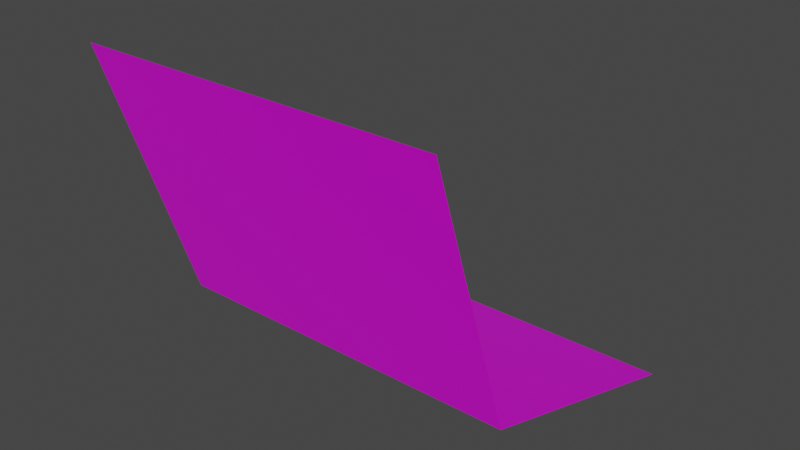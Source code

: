 # Source: ladera2.blend  (saved by Blender 2.91.10; exported with 4.5.12 LTS)
import bpy
from mathutils import Matrix  # noqa: F401  (used for matrix-valued properties, if any)

bpy.ops.wm.read_factory_settings(use_empty=True)
scene = bpy.context.scene
scene.name = 'Scene'

# ---- collections
col_collection = bpy.data.collections.new('Collection'); scene.collection.children.link(col_collection)

# ---- images (referenced by path relative to the original .blend; pixels are not part of the script)
import os
ASSET_DIR = os.environ.get("B2B_ASSET_DIR", "")  # directory of the original .blend (textures are referenced by path, not embedded)
HERE = os.path.dirname(os.path.abspath(__file__))  # packed textures are extracted next to this script under _unpacked/

def load_image(name, relpath, width, height, colorspace="sRGB"):
    """Load a texture the original file referenced (path relative to the .blend, or extracted next to this script)."""
    p = next((c for c in (os.path.join(HERE, relpath), os.path.join(ASSET_DIR, relpath)) if relpath and os.path.exists(c)), "")
    if p:
        img = bpy.data.images.load(p, check_existing=True)
        img.name = name
    else:  # same state as the original file: an image datablock whose file is absent (Cycles renders it pink)
        img = bpy.data.images.new(name, width, height)
        img.source = "FILE"
        img.filepath = "//" + (relpath or name)
    img.colorspace_settings.name = colorspace
    return img
img_tileset_png = load_image('Tileset.png', 'Tileset.png', 1024, 1024, 'sRGB')

# ---- materials (node trees are filled in below, after node groups)
mat_material = bpy.data.materials.new('Material')
mat_material.alpha_threshold = 0.0
mat_material.use_transparent_shadow = False
mat_material.line_color = (0.0, 0.0, 0.0, 1.0)

# ---- material node trees
mat_material.use_nodes = True; mat_material.node_tree.nodes.clear()
_N = mat_material.node_tree.nodes; _L = mat_material.node_tree.links
n0 = _N.new('ShaderNodeOutputMaterial'); n0.name = 'Material Output'; n0.location = (300, 300)
n1 = _N.new('ShaderNodeBsdfPrincipled'); n1.name = 'Principled BSDF'; n1.location = (10, 300)
n1.distribution = 'GGX'
n1.subsurface_method = 'BURLEY'
n1.inputs[2].default_value = 0.4
n1.inputs[3].default_value = 1.45
n1.inputs[27].default_value = (0.0, 0.0, 0.0, 1.0)
n1.inputs[28].default_value = 1.0
n2 = _N.new('ShaderNodeTexImage'); n2.name = 'Image Texture'; n2.location = (-340, 220)
n2.image = img_tileset_png
_L.new(n1.outputs[0], n0.inputs[0])
_L.new(n2.outputs[0], n1.inputs[0])
n0.is_active_output = True

# ---- world
world_world = bpy.data.worlds.new('World'); scene.world = world_world
world_world.use_nodes = True; world_world.node_tree.nodes.clear()
_N = world_world.node_tree.nodes; _L = world_world.node_tree.links
n0 = _N.new('ShaderNodeOutputWorld'); n0.name = 'World Output'; n0.location = (300, 300)
n1 = _N.new('ShaderNodeBackground'); n1.name = 'Background'; n1.location = (10, 300)
n1.inputs[0].default_value = (0.05088, 0.05088, 0.05088, 1.0)
_L.new(n1.outputs[0], n0.inputs[0])
n0.is_active_output = True
world_world.color = (0.05088, 0.05088, 0.05088)
world_world.use_sun_shadow = False
world_world.sun_shadow_jitter_overblur = 0.0

# ---- meshes
me_cube = bpy.data.meshes.new('Cube')
me_cube.from_pydata([(1.341e-07, 0.0, -5.96e-08), (0.5, 0.125, -0.375), (1.192e-07, 0.5, -0.5), (0.5, 0.0, -5.96e-08), (1.192e-07, 0.125, -0.375), (0.5, 0.5, -0.5)], [], [(3, 1, 4, 0), (4, 1, 5, 2)])
_uv = me_cube.uv_layers.new(name='UVMap')
_uv.uv.foreach_set('vector', [0.9456, 0.01539, 0.9456, 0.01, 0.9528, 0.01, 0.9528, 0.01539, 0.9924, 0.07051, 0.9998, 0.07051, 0.9998, 0.07793, 0.9924, 0.07793])
me_cube.materials.append(mat_material)
me_cube.use_remesh_preserve_volume = False
me_cube.use_remesh_preserve_attributes = False
me_cube.use_mirror_vertex_groups = False
me_cube.update()

# ---- objects
ob_cube = bpy.data.objects.new('Cube', me_cube)

# ---- transforms, parenting, visibility, modifiers, constraints
ob_cube.location = (-0.04167, -0.04167, 0.0)
ob_cube.lock_rotations_4d = False
ob_cube.empty_display_type = 'ARROWS'
ob_cube.lineart.crease_threshold = 0.0

# ---- collection membership
col_collection.objects.link(ob_cube)

# ---- scene / render settings (as saved in the file)
scene.frame_start = 1; scene.frame_end = 250; scene.frame_set(1)
scene.render.engine = 'BLENDER_EEVEE_NEXT'
scene.cycles.use_denoising = False
scene.cycles.samples = 128
scene.cycles.sampling_pattern = 'TABULATED_SOBOL'
scene.cycles.use_adaptive_sampling = False
scene.cycles.use_light_tree = False
scene.view_settings.view_transform = 'Filmic'
bpy.context.view_layer.update()

# ---- added for rendering (the .blend has no active camera and no usable light): camera, sun
cam_auto = bpy.data.cameras.new('AutoCamera')
cam_auto.lens = 50.0
cam_auto.sensor_width = 36.0
cam_auto.clip_end = 1000.0
ob_auto_camera = bpy.data.objects.new('AutoCamera', cam_auto)
scene.collection.objects.link(ob_auto_camera)
ob_auto_camera.location = (1.0096, -0.753189, 0.391015)
ob_auto_camera.rotation_euler = (1.09748, -7.21219e-08, 0.694738)
scene.camera = ob_auto_camera
light_auto_sun = bpy.data.lights.new('AutoSun', 'SUN')
light_auto_sun.energy = 3.0
light_auto_sun.angle = 0.0523599
ob_auto_sun = bpy.data.objects.new('AutoSun', light_auto_sun)
scene.collection.objects.link(ob_auto_sun)
ob_auto_sun.rotation_euler = (0.872665, 0.174533, 0.523599)
bpy.context.view_layer.update()
